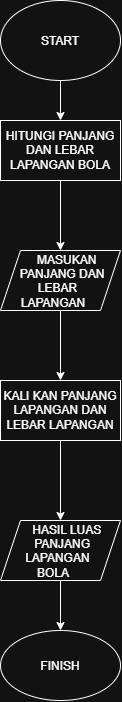

The diagram above was exported from draw.io. Its source (the exported page's mxGraphModel, read from the mxfile embedded in the PNG):
<mxGraphModel dx="1201" dy="811" grid="1" gridSize="10" guides="1" tooltips="1" connect="1" arrows="1" fold="1" page="1" pageScale="1" pageWidth="827" pageHeight="1169" math="0" shadow="0">
  <root>
    <mxCell id="0" />
    <mxCell id="1" parent="0" />
    <mxCell id="9i8F1iVI8fDvVUBa9hP3-20" edge="1" parent="1" source="9i8F1iVI8fDvVUBa9hP3-1" style="edgeStyle=orthogonalEdgeStyle;rounded=0;orthogonalLoop=1;jettySize=auto;html=1;defaultLabelBackgroundColor=page;labelPadding=0 4;" target="9i8F1iVI8fDvVUBa9hP3-19" value="">
      <mxGeometry relative="1" as="geometry" />
    </mxCell>
    <mxCell id="9i8F1iVI8fDvVUBa9hP3-1" parent="1" style="ellipse;whiteSpace=wrap;html=1;shapeInside=1;" value="START" vertex="1">
      <mxGeometry height="80" width="120" x="340" y="50" as="geometry" />
    </mxCell>
    <mxCell id="9i8F1iVI8fDvVUBa9hP3-7" edge="1" parent="1" source="9i8F1iVI8fDvVUBa9hP3-4" style="edgeStyle=orthogonalEdgeStyle;rounded=0;orthogonalLoop=1;jettySize=auto;html=1;defaultLabelBackgroundColor=page;labelPadding=0 4;" target="9i8F1iVI8fDvVUBa9hP3-6" value="">
      <mxGeometry relative="1" as="geometry" />
    </mxCell>
    <mxCell id="9i8F1iVI8fDvVUBa9hP3-4" parent="1" style="shape=parallelogram;perimeter=parallelogramPerimeter;whiteSpace=wrap;html=1;shapeInside=1;fixedSize=1;" value="MASUKAN PANJANG DAN LEBAR LAPANGAN" vertex="1">
      <mxGeometry height="60" width="120" x="340" y="300" as="geometry" />
    </mxCell>
    <mxCell id="9i8F1iVI8fDvVUBa9hP3-16" edge="1" parent="1" source="9i8F1iVI8fDvVUBa9hP3-6" style="edgeStyle=orthogonalEdgeStyle;rounded=0;orthogonalLoop=1;jettySize=auto;html=1;defaultLabelBackgroundColor=page;labelPadding=0 4;" target="9i8F1iVI8fDvVUBa9hP3-15" value="">
      <mxGeometry relative="1" as="geometry" />
    </mxCell>
    <mxCell id="9i8F1iVI8fDvVUBa9hP3-6" parent="1" style="whiteSpace=wrap;html=1;" value="KALI KAN PANJANG LAPANGAN DAN LEBAR LAPANGAN" vertex="1">
      <mxGeometry height="60" width="120" x="340" y="430" as="geometry" />
    </mxCell>
    <mxCell id="9i8F1iVI8fDvVUBa9hP3-18" edge="1" parent="1" source="9i8F1iVI8fDvVUBa9hP3-15" style="edgeStyle=orthogonalEdgeStyle;rounded=0;orthogonalLoop=1;jettySize=auto;html=1;defaultLabelBackgroundColor=page;labelPadding=0 4;" target="9i8F1iVI8fDvVUBa9hP3-17" value="">
      <mxGeometry relative="1" as="geometry" />
    </mxCell>
    <mxCell id="9i8F1iVI8fDvVUBa9hP3-15" parent="1" style="shape=parallelogram;perimeter=parallelogramPerimeter;whiteSpace=wrap;html=1;shapeInside=1;fixedSize=1;" value="HASIL LUAS PANJANG LAPANGAN BOLA" vertex="1">
      <mxGeometry height="60" width="120" x="340" y="570" as="geometry" />
    </mxCell>
    <mxCell id="9i8F1iVI8fDvVUBa9hP3-17" parent="1" style="ellipse;whiteSpace=wrap;html=1;shapeInside=1;" value="FINISH" vertex="1">
      <mxGeometry height="70" width="120" x="340" y="680" as="geometry" />
    </mxCell>
    <mxCell id="9i8F1iVI8fDvVUBa9hP3-21" edge="1" parent="1" source="9i8F1iVI8fDvVUBa9hP3-19" style="edgeStyle=orthogonalEdgeStyle;rounded=0;orthogonalLoop=1;jettySize=auto;html=1;defaultLabelBackgroundColor=page;labelPadding=0 4;" target="9i8F1iVI8fDvVUBa9hP3-4" value="">
      <mxGeometry relative="1" as="geometry" />
    </mxCell>
    <mxCell id="9i8F1iVI8fDvVUBa9hP3-19" parent="1" style="whiteSpace=wrap;html=1;" value="HITUNGI PANJANG DAN LEBAR LAPANGAN BOLA" vertex="1">
      <mxGeometry height="60" width="120" x="340" y="170" as="geometry" />
    </mxCell>
  </root>
</mxGraphModel>